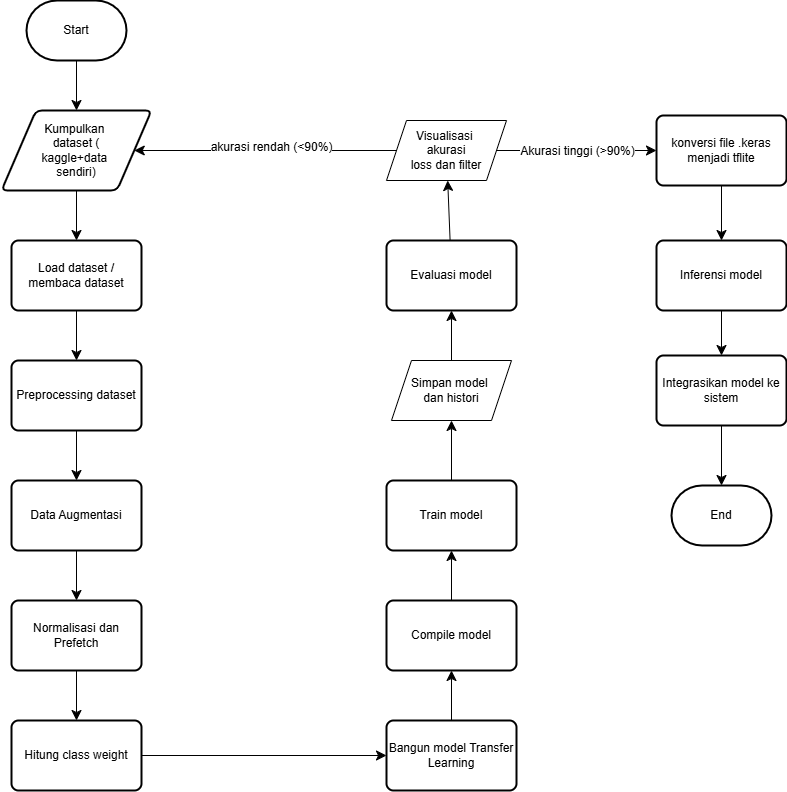

The diagram above was exported from draw.io. Its source (the exported page's mxGraphModel, read from the mxfile embedded in the PNG):
<mxGraphModel dx="1952" dy="843" grid="1" gridSize="10" guides="1" tooltips="1" connect="1" arrows="1" fold="1" page="1" pageScale="1" pageWidth="827" pageHeight="1169" math="0" shadow="0">
  <root>
    <mxCell id="WIyWlLk6GJQsqaUBKTNV-0" />
    <mxCell id="WIyWlLk6GJQsqaUBKTNV-1" parent="WIyWlLk6GJQsqaUBKTNV-0" />
    <mxCell id="SClN9oYFe3jguWEqN4ey-21" value="" style="edgeStyle=none;curved=1;rounded=0;orthogonalLoop=1;jettySize=auto;html=1;fontSize=12;startSize=8;endSize=8;" parent="WIyWlLk6GJQsqaUBKTNV-1" source="SClN9oYFe3jguWEqN4ey-1" target="SClN9oYFe3jguWEqN4ey-2" edge="1">
      <mxGeometry relative="1" as="geometry" />
    </mxCell>
    <mxCell id="SClN9oYFe3jguWEqN4ey-1" value="Start" style="strokeWidth=2;html=1;shape=mxgraph.flowchart.terminator;whiteSpace=wrap;" parent="WIyWlLk6GJQsqaUBKTNV-1" vertex="1">
      <mxGeometry x="40" y="80" width="100" height="60" as="geometry" />
    </mxCell>
    <mxCell id="SClN9oYFe3jguWEqN4ey-22" value="" style="edgeStyle=none;curved=1;rounded=0;orthogonalLoop=1;jettySize=auto;html=1;fontSize=12;startSize=8;endSize=8;" parent="WIyWlLk6GJQsqaUBKTNV-1" source="SClN9oYFe3jguWEqN4ey-2" target="SClN9oYFe3jguWEqN4ey-3" edge="1">
      <mxGeometry relative="1" as="geometry" />
    </mxCell>
    <mxCell id="SClN9oYFe3jguWEqN4ey-2" value="Kumpulkan&amp;nbsp;&lt;div&gt;dataset (&lt;/div&gt;&lt;div&gt;kaggle+data&amp;nbsp;&lt;/div&gt;&lt;div&gt;sendiri)&lt;/div&gt;" style="shape=parallelogram;html=1;strokeWidth=2;perimeter=parallelogramPerimeter;whiteSpace=wrap;rounded=1;arcSize=12;size=0.23;" parent="WIyWlLk6GJQsqaUBKTNV-1" vertex="1">
      <mxGeometry x="15" y="190" width="150" height="80" as="geometry" />
    </mxCell>
    <mxCell id="SClN9oYFe3jguWEqN4ey-23" value="" style="edgeStyle=none;curved=1;rounded=0;orthogonalLoop=1;jettySize=auto;html=1;fontSize=12;startSize=8;endSize=8;" parent="WIyWlLk6GJQsqaUBKTNV-1" source="SClN9oYFe3jguWEqN4ey-3" target="SClN9oYFe3jguWEqN4ey-4" edge="1">
      <mxGeometry relative="1" as="geometry" />
    </mxCell>
    <mxCell id="SClN9oYFe3jguWEqN4ey-3" value="Load dataset /&lt;div&gt;membaca dataset&lt;/div&gt;" style="rounded=1;whiteSpace=wrap;html=1;absoluteArcSize=1;arcSize=14;strokeWidth=2;" parent="WIyWlLk6GJQsqaUBKTNV-1" vertex="1">
      <mxGeometry x="25" y="320" width="130" height="70" as="geometry" />
    </mxCell>
    <mxCell id="SClN9oYFe3jguWEqN4ey-24" value="" style="edgeStyle=none;curved=1;rounded=0;orthogonalLoop=1;jettySize=auto;html=1;fontSize=12;startSize=8;endSize=8;" parent="WIyWlLk6GJQsqaUBKTNV-1" source="SClN9oYFe3jguWEqN4ey-4" target="SClN9oYFe3jguWEqN4ey-5" edge="1">
      <mxGeometry relative="1" as="geometry" />
    </mxCell>
    <mxCell id="SClN9oYFe3jguWEqN4ey-4" value="Preprocessing dataset" style="rounded=1;whiteSpace=wrap;html=1;absoluteArcSize=1;arcSize=14;strokeWidth=2;" parent="WIyWlLk6GJQsqaUBKTNV-1" vertex="1">
      <mxGeometry x="25" y="440" width="130" height="70" as="geometry" />
    </mxCell>
    <mxCell id="SClN9oYFe3jguWEqN4ey-25" value="" style="edgeStyle=none;curved=1;rounded=0;orthogonalLoop=1;jettySize=auto;html=1;fontSize=12;startSize=8;endSize=8;" parent="WIyWlLk6GJQsqaUBKTNV-1" source="SClN9oYFe3jguWEqN4ey-5" target="SClN9oYFe3jguWEqN4ey-6" edge="1">
      <mxGeometry relative="1" as="geometry" />
    </mxCell>
    <mxCell id="SClN9oYFe3jguWEqN4ey-5" value="Data Augmentasi" style="rounded=1;whiteSpace=wrap;html=1;absoluteArcSize=1;arcSize=14;strokeWidth=2;" parent="WIyWlLk6GJQsqaUBKTNV-1" vertex="1">
      <mxGeometry x="25" y="560" width="130" height="70" as="geometry" />
    </mxCell>
    <mxCell id="SClN9oYFe3jguWEqN4ey-26" value="" style="edgeStyle=none;curved=1;rounded=0;orthogonalLoop=1;jettySize=auto;html=1;fontSize=12;startSize=8;endSize=8;" parent="WIyWlLk6GJQsqaUBKTNV-1" source="SClN9oYFe3jguWEqN4ey-6" target="SClN9oYFe3jguWEqN4ey-7" edge="1">
      <mxGeometry relative="1" as="geometry" />
    </mxCell>
    <mxCell id="SClN9oYFe3jguWEqN4ey-6" value="Normalisasi dan Prefetch" style="rounded=1;whiteSpace=wrap;html=1;absoluteArcSize=1;arcSize=14;strokeWidth=2;" parent="WIyWlLk6GJQsqaUBKTNV-1" vertex="1">
      <mxGeometry x="25" y="680" width="130" height="70" as="geometry" />
    </mxCell>
    <mxCell id="SClN9oYFe3jguWEqN4ey-27" style="edgeStyle=none;curved=1;rounded=0;orthogonalLoop=1;jettySize=auto;html=1;entryX=0;entryY=0.5;entryDx=0;entryDy=0;fontSize=12;startSize=8;endSize=8;" parent="WIyWlLk6GJQsqaUBKTNV-1" source="SClN9oYFe3jguWEqN4ey-7" target="SClN9oYFe3jguWEqN4ey-8" edge="1">
      <mxGeometry relative="1" as="geometry" />
    </mxCell>
    <mxCell id="SClN9oYFe3jguWEqN4ey-7" value="Hitung class weight" style="rounded=1;whiteSpace=wrap;html=1;absoluteArcSize=1;arcSize=14;strokeWidth=2;" parent="WIyWlLk6GJQsqaUBKTNV-1" vertex="1">
      <mxGeometry x="25" y="800" width="130" height="70" as="geometry" />
    </mxCell>
    <mxCell id="SClN9oYFe3jguWEqN4ey-28" value="" style="edgeStyle=none;curved=1;rounded=0;orthogonalLoop=1;jettySize=auto;html=1;fontSize=12;startSize=8;endSize=8;" parent="WIyWlLk6GJQsqaUBKTNV-1" source="SClN9oYFe3jguWEqN4ey-8" target="SClN9oYFe3jguWEqN4ey-9" edge="1">
      <mxGeometry relative="1" as="geometry" />
    </mxCell>
    <mxCell id="SClN9oYFe3jguWEqN4ey-8" value="Bangun model Transfer Learning" style="rounded=1;whiteSpace=wrap;html=1;absoluteArcSize=1;arcSize=14;strokeWidth=2;" parent="WIyWlLk6GJQsqaUBKTNV-1" vertex="1">
      <mxGeometry x="400" y="800" width="130" height="70" as="geometry" />
    </mxCell>
    <mxCell id="SClN9oYFe3jguWEqN4ey-29" value="" style="edgeStyle=none;curved=1;rounded=0;orthogonalLoop=1;jettySize=auto;html=1;fontSize=12;startSize=8;endSize=8;" parent="WIyWlLk6GJQsqaUBKTNV-1" source="SClN9oYFe3jguWEqN4ey-9" target="SClN9oYFe3jguWEqN4ey-10" edge="1">
      <mxGeometry relative="1" as="geometry" />
    </mxCell>
    <mxCell id="SClN9oYFe3jguWEqN4ey-9" value="Compile model" style="rounded=1;whiteSpace=wrap;html=1;absoluteArcSize=1;arcSize=14;strokeWidth=2;" parent="WIyWlLk6GJQsqaUBKTNV-1" vertex="1">
      <mxGeometry x="400" y="680" width="130" height="70" as="geometry" />
    </mxCell>
    <mxCell id="SClN9oYFe3jguWEqN4ey-30" value="" style="edgeStyle=none;curved=1;rounded=0;orthogonalLoop=1;jettySize=auto;html=1;fontSize=12;startSize=8;endSize=8;" parent="WIyWlLk6GJQsqaUBKTNV-1" source="SClN9oYFe3jguWEqN4ey-10" target="SClN9oYFe3jguWEqN4ey-12" edge="1">
      <mxGeometry relative="1" as="geometry" />
    </mxCell>
    <mxCell id="SClN9oYFe3jguWEqN4ey-10" value="Train model" style="rounded=1;whiteSpace=wrap;html=1;absoluteArcSize=1;arcSize=14;strokeWidth=2;" parent="WIyWlLk6GJQsqaUBKTNV-1" vertex="1">
      <mxGeometry x="400" y="560" width="130" height="70" as="geometry" />
    </mxCell>
    <mxCell id="SClN9oYFe3jguWEqN4ey-31" value="" style="edgeStyle=none;curved=1;rounded=0;orthogonalLoop=1;jettySize=auto;html=1;fontSize=12;startSize=8;endSize=8;" parent="WIyWlLk6GJQsqaUBKTNV-1" source="SClN9oYFe3jguWEqN4ey-12" target="SClN9oYFe3jguWEqN4ey-15" edge="1">
      <mxGeometry relative="1" as="geometry" />
    </mxCell>
    <mxCell id="SClN9oYFe3jguWEqN4ey-12" value="Simpan model&amp;nbsp;&lt;div&gt;dan histori&lt;/div&gt;" style="shape=parallelogram;perimeter=parallelogramPerimeter;whiteSpace=wrap;html=1;fixedSize=1;" parent="WIyWlLk6GJQsqaUBKTNV-1" vertex="1">
      <mxGeometry x="405" y="440" width="120" height="60" as="geometry" />
    </mxCell>
    <mxCell id="SClN9oYFe3jguWEqN4ey-32" value="" style="edgeStyle=none;curved=1;rounded=0;orthogonalLoop=1;jettySize=auto;html=1;fontSize=12;startSize=8;endSize=8;" parent="WIyWlLk6GJQsqaUBKTNV-1" source="SClN9oYFe3jguWEqN4ey-15" target="SClN9oYFe3jguWEqN4ey-16" edge="1">
      <mxGeometry relative="1" as="geometry" />
    </mxCell>
    <mxCell id="SClN9oYFe3jguWEqN4ey-15" value="Evaluasi model" style="rounded=1;whiteSpace=wrap;html=1;absoluteArcSize=1;arcSize=14;strokeWidth=2;" parent="WIyWlLk6GJQsqaUBKTNV-1" vertex="1">
      <mxGeometry x="400" y="320" width="130" height="70" as="geometry" />
    </mxCell>
    <mxCell id="SClN9oYFe3jguWEqN4ey-33" style="edgeStyle=none;curved=1;rounded=0;orthogonalLoop=1;jettySize=auto;html=1;entryX=1;entryY=0.5;entryDx=0;entryDy=0;fontSize=12;startSize=8;endSize=8;" parent="WIyWlLk6GJQsqaUBKTNV-1" source="SClN9oYFe3jguWEqN4ey-16" target="SClN9oYFe3jguWEqN4ey-2" edge="1">
      <mxGeometry relative="1" as="geometry" />
    </mxCell>
    <mxCell id="SClN9oYFe3jguWEqN4ey-38" value="akurasi rendah (&amp;lt;90%)" style="edgeLabel;html=1;align=center;verticalAlign=middle;resizable=0;points=[];fontSize=12;" parent="SClN9oYFe3jguWEqN4ey-33" connectable="0" vertex="1">
      <mxGeometry x="-0.0427" y="-4" relative="1" as="geometry">
        <mxPoint as="offset" />
      </mxGeometry>
    </mxCell>
    <mxCell id="SClN9oYFe3jguWEqN4ey-34" value="" style="edgeStyle=none;curved=1;rounded=0;orthogonalLoop=1;jettySize=auto;html=1;fontSize=12;startSize=8;endSize=8;" parent="WIyWlLk6GJQsqaUBKTNV-1" source="SClN9oYFe3jguWEqN4ey-16" target="SClN9oYFe3jguWEqN4ey-17" edge="1">
      <mxGeometry relative="1" as="geometry" />
    </mxCell>
    <mxCell id="SClN9oYFe3jguWEqN4ey-39" value="Akurasi tinggi (&amp;gt;90%)" style="edgeLabel;html=1;align=center;verticalAlign=middle;resizable=0;points=[];fontSize=12;" parent="SClN9oYFe3jguWEqN4ey-34" connectable="0" vertex="1">
      <mxGeometry x="-0.1817" y="-1" relative="1" as="geometry">
        <mxPoint x="14" y="-1" as="offset" />
      </mxGeometry>
    </mxCell>
    <mxCell id="SClN9oYFe3jguWEqN4ey-16" value="Visualisasi&amp;nbsp;&lt;div&gt;akurasi&lt;div&gt;loss dan filter&lt;/div&gt;&lt;/div&gt;" style="shape=parallelogram;perimeter=parallelogramPerimeter;whiteSpace=wrap;html=1;fixedSize=1;" parent="WIyWlLk6GJQsqaUBKTNV-1" vertex="1">
      <mxGeometry x="400" y="200" width="120" height="60" as="geometry" />
    </mxCell>
    <mxCell id="SClN9oYFe3jguWEqN4ey-35" value="" style="edgeStyle=none;curved=1;rounded=0;orthogonalLoop=1;jettySize=auto;html=1;fontSize=12;startSize=8;endSize=8;" parent="WIyWlLk6GJQsqaUBKTNV-1" source="SClN9oYFe3jguWEqN4ey-17" target="SClN9oYFe3jguWEqN4ey-18" edge="1">
      <mxGeometry relative="1" as="geometry" />
    </mxCell>
    <mxCell id="SClN9oYFe3jguWEqN4ey-17" value="konversi file .keras menjadi tflite" style="rounded=1;whiteSpace=wrap;html=1;absoluteArcSize=1;arcSize=14;strokeWidth=2;" parent="WIyWlLk6GJQsqaUBKTNV-1" vertex="1">
      <mxGeometry x="670" y="195" width="130" height="70" as="geometry" />
    </mxCell>
    <mxCell id="SClN9oYFe3jguWEqN4ey-36" value="" style="edgeStyle=none;curved=1;rounded=0;orthogonalLoop=1;jettySize=auto;html=1;fontSize=12;startSize=8;endSize=8;" parent="WIyWlLk6GJQsqaUBKTNV-1" source="SClN9oYFe3jguWEqN4ey-18" target="SClN9oYFe3jguWEqN4ey-19" edge="1">
      <mxGeometry relative="1" as="geometry" />
    </mxCell>
    <mxCell id="SClN9oYFe3jguWEqN4ey-18" value="Inferensi model" style="rounded=1;whiteSpace=wrap;html=1;absoluteArcSize=1;arcSize=14;strokeWidth=2;" parent="WIyWlLk6GJQsqaUBKTNV-1" vertex="1">
      <mxGeometry x="670" y="320" width="130" height="70" as="geometry" />
    </mxCell>
    <mxCell id="SClN9oYFe3jguWEqN4ey-37" value="" style="edgeStyle=none;curved=1;rounded=0;orthogonalLoop=1;jettySize=auto;html=1;fontSize=12;startSize=8;endSize=8;" parent="WIyWlLk6GJQsqaUBKTNV-1" source="SClN9oYFe3jguWEqN4ey-19" target="SClN9oYFe3jguWEqN4ey-20" edge="1">
      <mxGeometry relative="1" as="geometry" />
    </mxCell>
    <mxCell id="SClN9oYFe3jguWEqN4ey-19" value="Integrasikan model ke sistem" style="rounded=1;whiteSpace=wrap;html=1;absoluteArcSize=1;arcSize=14;strokeWidth=2;" parent="WIyWlLk6GJQsqaUBKTNV-1" vertex="1">
      <mxGeometry x="670" y="435" width="130" height="70" as="geometry" />
    </mxCell>
    <mxCell id="SClN9oYFe3jguWEqN4ey-20" value="End" style="strokeWidth=2;html=1;shape=mxgraph.flowchart.terminator;whiteSpace=wrap;" parent="WIyWlLk6GJQsqaUBKTNV-1" vertex="1">
      <mxGeometry x="685" y="565" width="100" height="60" as="geometry" />
    </mxCell>
  </root>
</mxGraphModel>